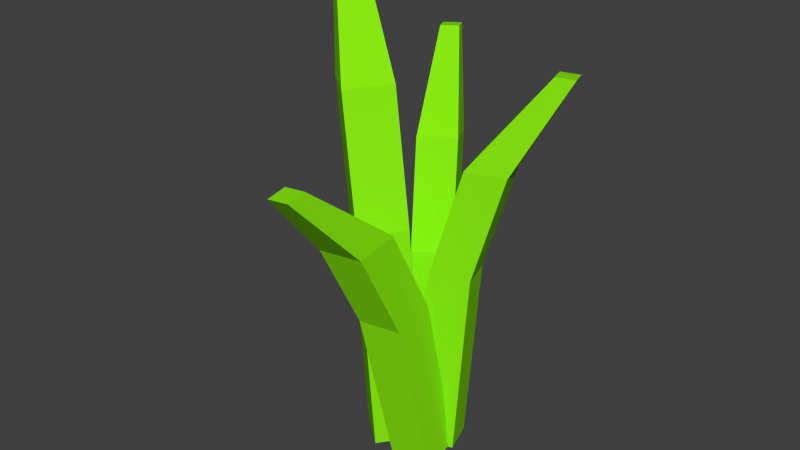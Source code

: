 # Source: grass1.blend  (saved by Blender 2.76.0; exported with 4.5.12 LTS)
import bpy
from mathutils import Matrix  # noqa: F401  (used for matrix-valued properties, if any)

bpy.ops.wm.read_factory_settings(use_empty=True)
scene = bpy.context.scene
scene.name = 'Scene'

# ---- collections
col_collection_1 = bpy.data.collections.new('Collection 1'); scene.collection.children.link(col_collection_1)

# ---- materials (node trees are filled in below, after node groups)
mat_grass = bpy.data.materials.new('grass')
mat_grass.alpha_threshold = 0.0
mat_grass.use_transparent_shadow = False
mat_grass.diffuse_color = (0.2478, 0.8, 0.006109, 1.0)
mat_grass.roughness = 0.5
mat_grass.specular_intensity = 0.0

# ---- material node trees

# ---- world
world_world = bpy.data.worlds.new('World'); scene.world = world_world
world_world.color = (0.05088, 0.05088, 0.05088)
world_world.use_sun_shadow = False
world_world.sun_shadow_jitter_overblur = 0.0
world_world.cycles.sampling_method = 'MANUAL'
world_world.cycles.sample_map_resolution = 256

# ---- meshes
me_cube_001 = bpy.data.meshes.new('Cube.001')
me_cube_001.from_pydata([(-0.2544, -1.017, -0.3248), (-0.1136, -0.6038, 0.4157), (-0.7141, 0.2955, -0.3333), (-0.6037, 0.7956, 0.4067), (1.06, -0.5598, -0.3308), (1.288, -0.1164, 0.4094), (0.6005, 0.7527, -0.3392), (0.7979, 1.283, 0.4004), (0.8273, -0.03906, 0.8377), (0.3372, 1.36, 0.8287), (2.229, 0.4483, 0.8314), (1.739, 1.848, 0.8224), (3.172, 1.403, 1.202), (2.941, 2.06, 1.197), (3.83, 1.632, 1.199), (3.6, 2.289, 1.194), (-0.3535, -0.6633, -0.3446), (-0.9101, -0.6911, 0.5689), (-1.473, -1.964, -0.3541), (-2.104, -2.077, 0.5587), (-1.651, 0.4599, -0.3534), (-2.294, 0.5064, 0.5595), (-2.771, -0.8404, -0.3629), (-3.488, -0.8799, 0.5493), (-2.109, 0.01025, 1.088), (-3.303, -1.376, 1.078), (-3.493, 1.208, 1.079), (-4.687, -0.1786, 1.069), (-5.108, 1.666, 1.535), (-5.668, 1.015, 1.53), (-5.757, 2.228, 1.53), (-6.318, 1.577, 1.526), (0.2709, 0.167, -0.3113), (-0.2209, 0.851, 0.4252), (-0.9489, -0.5047, -0.3145), (-1.522, 0.1349, 0.4218), (-0.3928, 1.38, -0.3294), (-0.9286, 2.144, 0.4059), (-1.613, 0.7081, -0.3326), (-2.229, 1.428, 0.4025), (-0.9656, 2.033, 0.8369), (-2.266, 1.317, 0.8335), (-1.673, 3.326, 0.8175), (-2.974, 2.61, 0.8141), (-2.799, 4.404, 1.178), (-3.409, 4.068, 1.176), (-3.131, 5.011, 1.169), (-3.742, 4.675, 1.167), (-0.7126, -0.3938, -0.3379), (-1.497, -1.119, 0.291), (0.8776, -0.2974, -0.3247), (0.1984, -1.016, 0.3051), (-0.6022, -1.978, -0.3592), (-1.379, -2.808, 0.2684), (0.9879, -1.882, -0.346), (0.316, -2.705, 0.2825), (-1.845, -2.581, 0.6391), (-0.1497, -2.478, 0.6532), (-1.727, -4.27, 0.6164), (-0.03205, -4.167, 0.6305), (-1.566, -5.826, 0.9245), (-0.7699, -5.778, 0.9311), (-1.511, -6.62, 0.9138), (-0.7147, -6.571, 0.9204)], [], [(1, 3, 2, 0), (3, 7, 6, 2), (7, 5, 4, 6), (5, 1, 0, 4), (7, 3, 9, 11), (8, 10, 14, 12), (5, 7, 11, 10), (3, 1, 8, 9), (1, 5, 10, 8), (14, 15, 13, 12), (11, 9, 13, 15), (10, 11, 15, 14), (9, 8, 12, 13), (17, 19, 18, 16), (19, 23, 22, 18), (23, 21, 20, 22), (21, 17, 16, 20), (23, 19, 25, 27), (24, 26, 30, 28), (21, 23, 27, 26), (19, 17, 24, 25), (17, 21, 26, 24), (30, 31, 29, 28), (27, 25, 29, 31), (26, 27, 31, 30), (25, 24, 28, 29), (33, 35, 34, 32), (35, 39, 38, 34), (39, 37, 36, 38), (37, 33, 32, 36), (39, 35, 41, 43), (40, 42, 46, 44), (37, 39, 43, 42), (35, 33, 40, 41), (33, 37, 42, 40), (46, 47, 45, 44), (43, 41, 45, 47), (42, 43, 47, 46), (41, 40, 44, 45), (51, 55, 54, 50), (55, 53, 52, 54), (53, 49, 48, 52), (55, 51, 57, 59), (56, 58, 62, 60), (53, 55, 59, 58), (51, 49, 56, 57), (49, 53, 58, 56), (62, 63, 61, 60), (59, 57, 61, 63), (58, 59, 63, 62), (57, 56, 60, 61), (48, 49, 51, 50)])
me_cube_001.materials.append(mat_grass)
me_cube_001.use_remesh_preserve_volume = False
me_cube_001.use_remesh_preserve_attributes = False
me_cube_001.use_mirror_vertex_groups = False
me_cube_001.update()

# ---- objects
ob_cube = bpy.data.objects.new('Cube', me_cube_001)

# ---- transforms, parenting, visibility, modifiers, constraints
ob_cube.location = (0.0, 0.0, -0.09478)
ob_cube.scale = (0.1073, 0.1073, 1.0)
ob_cube.lineart.crease_threshold = 0.0

# ---- collection membership
col_collection_1.objects.link(ob_cube)

# ---- scene / render settings (as saved in the file)
scene.frame_start = 1; scene.frame_end = 250; scene.frame_set(1)
scene.render.engine = 'BLENDER_EEVEE_NEXT'
scene.render.resolution_percentage = 50
scene.render.dither_intensity = 0.0
scene.cycles.use_denoising = False
scene.cycles.samples = 10
scene.cycles.sampling_pattern = 'TABULATED_SOBOL'
scene.cycles.light_sampling_threshold = 0.0
scene.cycles.use_adaptive_sampling = False
scene.cycles.use_light_tree = False
scene.cycles.blur_glossy = 0.0
scene.cycles.pixel_filter_type = 'GAUSSIAN'
scene.cycles.sample_clamp_indirect = 0.0
scene.view_settings.view_transform = 'Standard'
bpy.context.view_layer.update()

# ---- added for rendering (the .blend has no active camera and no usable light): camera, sun
cam_auto = bpy.data.cameras.new('AutoCamera')
cam_auto.lens = 50.0
cam_auto.sensor_width = 36.0
cam_auto.clip_end = 1000.0
ob_auto_camera = bpy.data.objects.new('AutoCamera', cam_auto)
scene.collection.objects.link(ob_auto_camera)
ob_auto_camera.location = (2.19693, -2.88281, 2.35544)
ob_auto_camera.rotation_euler = (1.09748, -7.21219e-08, 0.694738)
scene.camera = ob_auto_camera
light_auto_sun = bpy.data.lights.new('AutoSun', 'SUN')
light_auto_sun.energy = 3.0
light_auto_sun.angle = 0.0523599
ob_auto_sun = bpy.data.objects.new('AutoSun', light_auto_sun)
scene.collection.objects.link(ob_auto_sun)
ob_auto_sun.rotation_euler = (0.872665, 0.174533, 0.523599)
bpy.context.view_layer.update()
